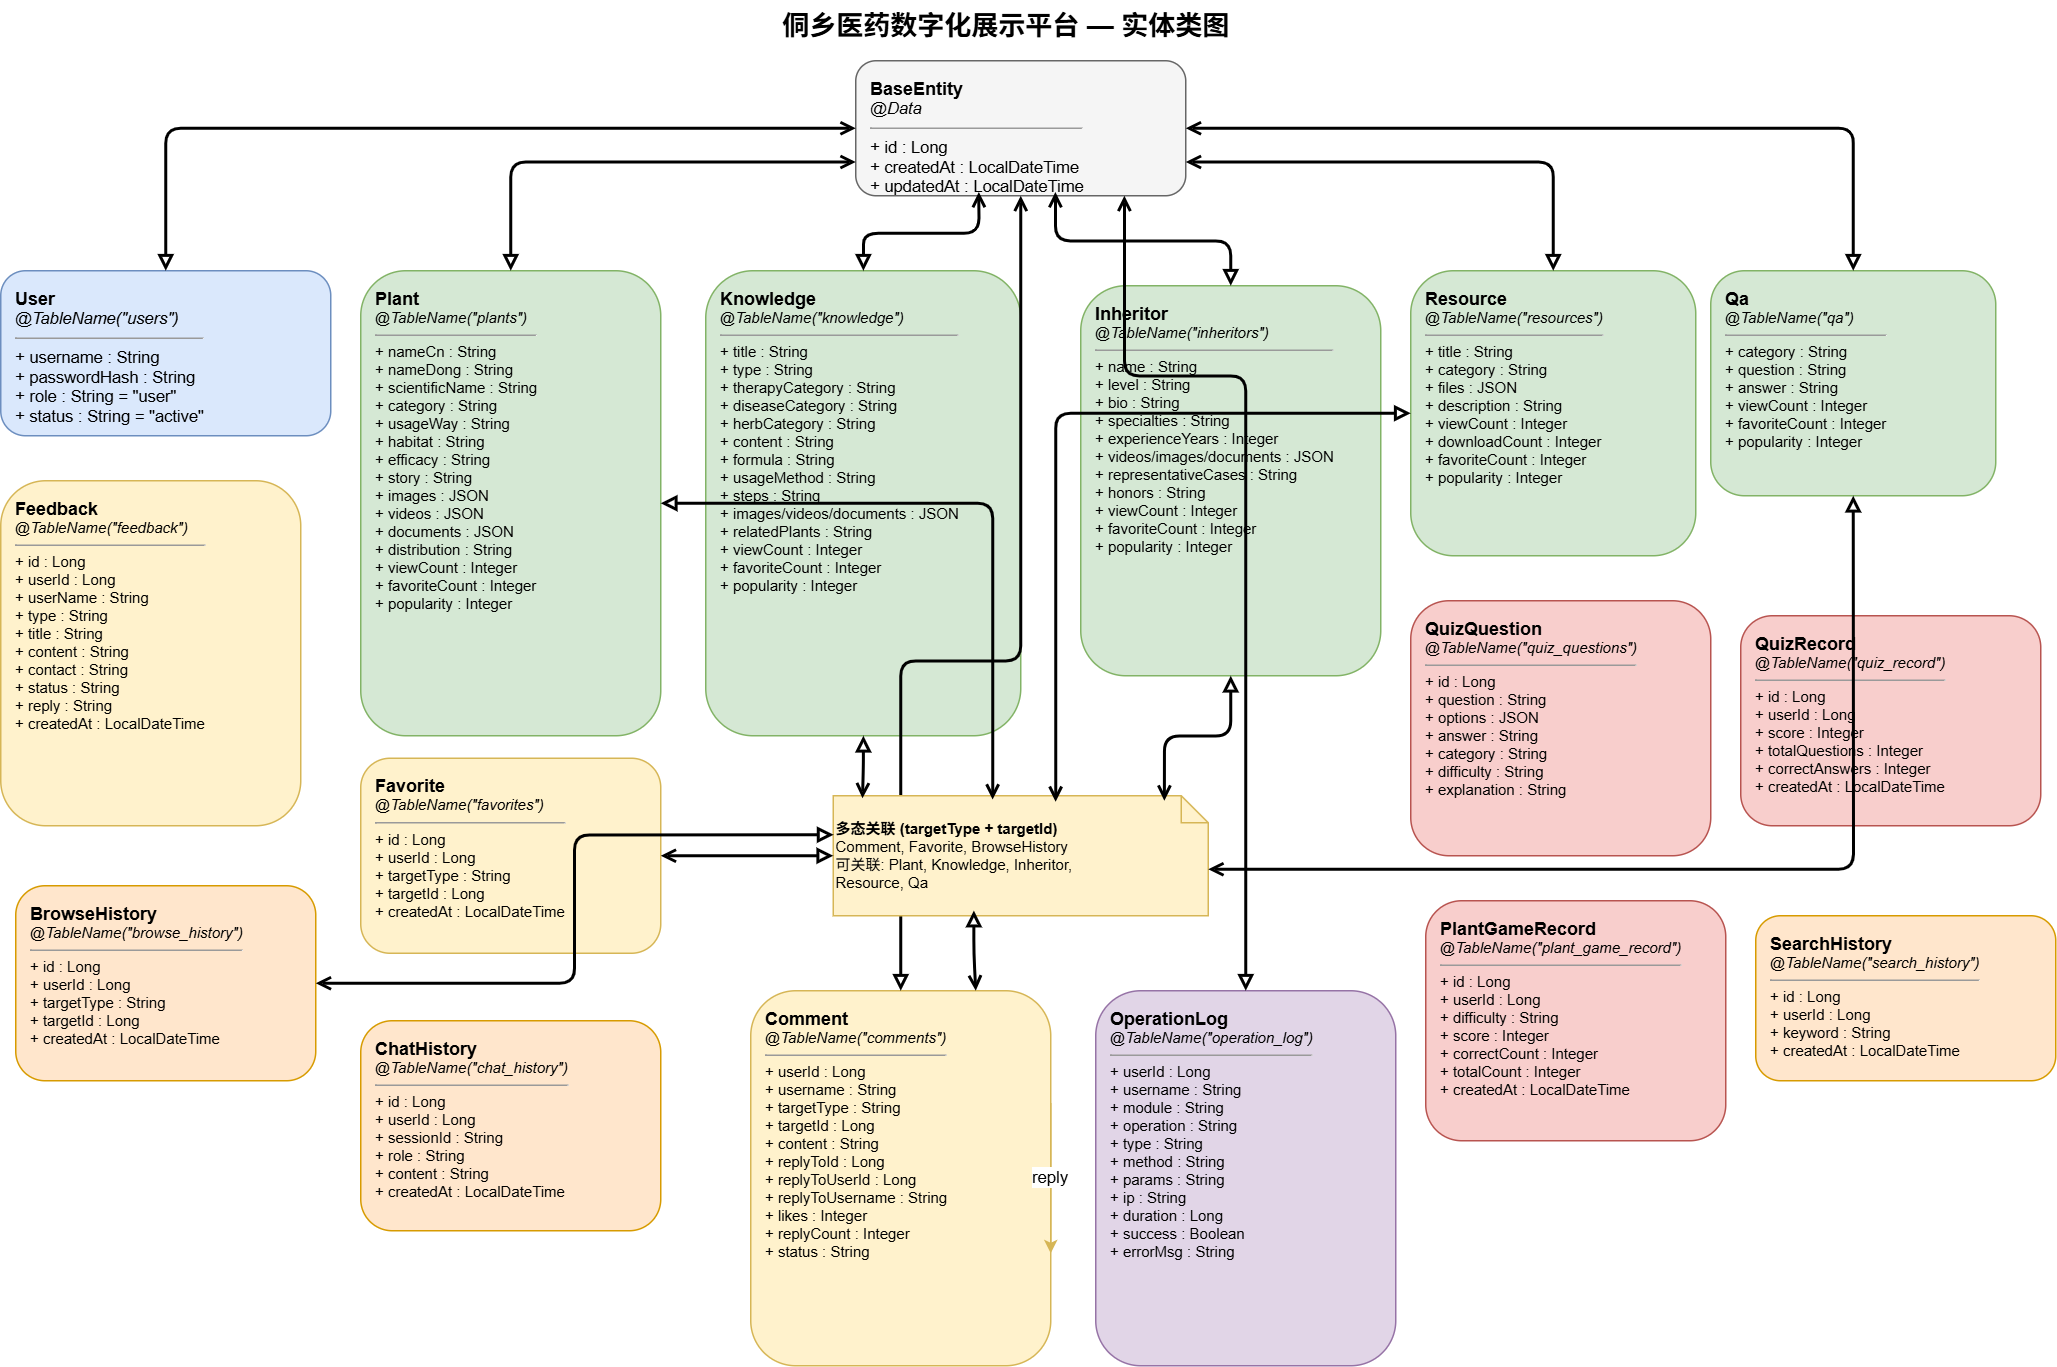

The diagram above was exported from draw.io. Its source (the exported page's mxGraphModel, read from the mxfile embedded in the PNG):
<mxGraphModel dx="1858" dy="1025" grid="1" gridSize="10" guides="1" tooltips="1" connect="1" arrows="1" fold="1" page="1" pageScale="1" pageWidth="1800" pageHeight="1200" math="0" shadow="0">
  <root>
    <mxCell id="0" />
    <mxCell id="1" parent="0" />
    <mxCell id="title" parent="1" style="text;html=1;fontSize=18;fontStyle=1;align=center;" value="侗乡医药数字化展示平台 — 实体类图" vertex="1">
      <mxGeometry height="35" width="500" x="500" y="10" as="geometry" />
    </mxCell>
    <mxCell id="BaseEntity" parent="1" style="rounded=1;whiteSpace=wrap;html=1;fillColor=#f5f5f5;strokeColor=#666666;fontSize=11;align=left;verticalAlign=top;spacingLeft=8;spacingTop=5;" value="&lt;b style='font-size:12px'&gt;BaseEntity&lt;/b&gt;&lt;br&gt;&lt;i&gt;@Data&lt;/i&gt;&lt;hr size='1'&gt;+ id : Long&lt;br&gt;+ createdAt : LocalDateTime&lt;br&gt;+ updatedAt : LocalDateTime" vertex="1">
      <mxGeometry height="90" width="220" x="650" y="50" as="geometry" />
    </mxCell>
    <mxCell id="User" parent="1" style="rounded=1;whiteSpace=wrap;html=1;fillColor=#dae8fc;strokeColor=#6c8ebf;fontSize=11;align=left;verticalAlign=top;spacingLeft=8;spacingTop=5;" value="&lt;b style='font-size:12px'&gt;User&lt;/b&gt;&lt;br&gt;&lt;i&gt;@TableName(&quot;users&quot;)&lt;/i&gt;&lt;hr size='1'&gt;+ username : String&lt;br&gt;+ passwordHash : String&lt;br&gt;+ role : String = &quot;user&quot;&lt;br&gt;+ status : String = &quot;active&quot;" vertex="1">
      <mxGeometry height="110" width="220" x="80" y="190" as="geometry" />
    </mxCell>
    <mxCell id="User_ext" edge="1" parent="1" source="User" style="edgeStyle=orthogonalEdgeStyle;rounded=1;strokeWidth=2;endArrow=open;endFill=0;startArrow=block;startFill=0;entryX=0;entryY=0.5;entryDx=0;entryDy=0;exitX=0.5;exitY=0;exitDx=0;exitDy=0;" target="BaseEntity">
      <mxGeometry relative="1" as="geometry" />
    </mxCell>
    <mxCell id="Plant" parent="1" style="rounded=1;whiteSpace=wrap;html=1;fillColor=#d5e8d4;strokeColor=#82b366;fontSize=10;align=left;verticalAlign=top;spacingLeft=8;spacingTop=5;" value="&lt;b style='font-size:12px'&gt;Plant&lt;/b&gt;&lt;br&gt;&lt;i&gt;@TableName(&quot;plants&quot;)&lt;/i&gt;&lt;hr size='1'&gt;+ nameCn : String&lt;br&gt;+ nameDong : String&lt;br&gt;+ scientificName : String&lt;br&gt;+ category : String&lt;br&gt;+ usageWay : String&lt;br&gt;+ habitat : String&lt;br&gt;+ efficacy : String&lt;br&gt;+ story : String&lt;br&gt;+ images : JSON&lt;br&gt;+ videos : JSON&lt;br&gt;+ documents : JSON&lt;br&gt;+ distribution : String&lt;br&gt;+ viewCount : Integer&lt;br&gt;+ favoriteCount : Integer&lt;br&gt;+ popularity : Integer" vertex="1">
      <mxGeometry height="310" width="200" x="320" y="190" as="geometry" />
    </mxCell>
    <mxCell id="Plant_ext" edge="1" parent="1" source="Plant" style="edgeStyle=orthogonalEdgeStyle;rounded=1;strokeWidth=2;endArrow=open;endFill=0;startArrow=block;startFill=0;entryX=0;entryY=0.75;entryDx=0;entryDy=0;exitX=0.5;exitY=0;exitDx=0;exitDy=0;" target="BaseEntity">
      <mxGeometry relative="1" as="geometry" />
    </mxCell>
    <mxCell id="Knowledge" parent="1" style="rounded=1;whiteSpace=wrap;html=1;fillColor=#d5e8d4;strokeColor=#82b366;fontSize=10;align=left;verticalAlign=top;spacingLeft=8;spacingTop=5;" value="&lt;b style='font-size:12px'&gt;Knowledge&lt;/b&gt;&lt;br&gt;&lt;i&gt;@TableName(&quot;knowledge&quot;)&lt;/i&gt;&lt;hr size='1'&gt;+ title : String&lt;br&gt;+ type : String&lt;br&gt;+ therapyCategory : String&lt;br&gt;+ diseaseCategory : String&lt;br&gt;+ herbCategory : String&lt;br&gt;+ content : String&lt;br&gt;+ formula : String&lt;br&gt;+ usageMethod : String&lt;br&gt;+ steps : String&lt;br&gt;+ images/videos/documents : JSON&lt;br&gt;+ relatedPlants : String&lt;br&gt;+ viewCount : Integer&lt;br&gt;+ favoriteCount : Integer&lt;br&gt;+ popularity : Integer" vertex="1">
      <mxGeometry height="310" width="210" x="550" y="190" as="geometry" />
    </mxCell>
    <mxCell id="Knowledge_ext" edge="1" parent="1" source="Knowledge" style="edgeStyle=orthogonalEdgeStyle;rounded=1;strokeWidth=2;endArrow=open;endFill=0;startArrow=block;startFill=0;entryX=0.373;entryY=0.972;entryDx=0;entryDy=0;entryPerimeter=0;" target="BaseEntity">
      <mxGeometry relative="1" as="geometry" />
    </mxCell>
    <mxCell id="Inheritor" parent="1" style="rounded=1;whiteSpace=wrap;html=1;fillColor=#d5e8d4;strokeColor=#82b366;fontSize=10;align=left;verticalAlign=top;spacingLeft=8;spacingTop=5;" value="&lt;b style='font-size:12px'&gt;Inheritor&lt;/b&gt;&lt;br&gt;&lt;i&gt;@TableName(&quot;inheritors&quot;)&lt;/i&gt;&lt;hr size='1'&gt;+ name : String&lt;br&gt;+ level : String&lt;br&gt;+ bio : String&lt;br&gt;+ specialties : String&lt;br&gt;+ experienceYears : Integer&lt;br&gt;+ videos/images/documents : JSON&lt;br&gt;+ representativeCases : String&lt;br&gt;+ honors : String&lt;br&gt;+ viewCount : Integer&lt;br&gt;+ favoriteCount : Integer&lt;br&gt;+ popularity : Integer" vertex="1">
      <mxGeometry height="260" width="200" x="800" y="200" as="geometry" />
    </mxCell>
    <mxCell id="Inheritor_ext" edge="1" parent="1" source="Inheritor" style="edgeStyle=orthogonalEdgeStyle;rounded=1;strokeWidth=2;endArrow=open;endFill=0;startArrow=block;startFill=0;entryX=0.605;entryY=0.972;entryDx=0;entryDy=0;entryPerimeter=0;" target="BaseEntity">
      <mxGeometry relative="1" as="geometry" />
    </mxCell>
    <mxCell id="Resource" parent="1" style="rounded=1;whiteSpace=wrap;html=1;fillColor=#d5e8d4;strokeColor=#82b366;fontSize=10;align=left;verticalAlign=top;spacingLeft=8;spacingTop=5;" value="&lt;b style='font-size:12px'&gt;Resource&lt;/b&gt;&lt;br&gt;&lt;i&gt;@TableName(&quot;resources&quot;)&lt;/i&gt;&lt;hr size='1'&gt;+ title : String&lt;br&gt;+ category : String&lt;br&gt;+ files : JSON&lt;br&gt;+ description : String&lt;br&gt;+ viewCount : Integer&lt;br&gt;+ downloadCount : Integer&lt;br&gt;+ favoriteCount : Integer&lt;br&gt;+ popularity : Integer" vertex="1">
      <mxGeometry height="190" width="190" x="1020" y="190" as="geometry" />
    </mxCell>
    <mxCell id="Resource_ext" edge="1" parent="1" source="Resource" style="edgeStyle=orthogonalEdgeStyle;rounded=1;strokeWidth=2;endArrow=open;endFill=0;startArrow=block;startFill=0;entryX=1;entryY=0.75;entryDx=0;entryDy=0;exitX=0.5;exitY=0;exitDx=0;exitDy=0;" target="BaseEntity">
      <mxGeometry relative="1" as="geometry" />
    </mxCell>
    <mxCell id="Qa" parent="1" style="rounded=1;whiteSpace=wrap;html=1;fillColor=#d5e8d4;strokeColor=#82b366;fontSize=10;align=left;verticalAlign=top;spacingLeft=8;spacingTop=5;" value="&lt;b style='font-size:12px'&gt;Qa&lt;/b&gt;&lt;br&gt;&lt;i&gt;@TableName(&quot;qa&quot;)&lt;/i&gt;&lt;hr size='1'&gt;+ category : String&lt;br&gt;+ question : String&lt;br&gt;+ answer : String&lt;br&gt;+ viewCount : Integer&lt;br&gt;+ favoriteCount : Integer&lt;br&gt;+ popularity : Integer" vertex="1">
      <mxGeometry height="150" width="190" x="1220" y="190" as="geometry" />
    </mxCell>
    <mxCell id="Qa_ext" edge="1" parent="1" source="Qa" style="edgeStyle=orthogonalEdgeStyle;rounded=1;strokeWidth=2;endArrow=open;endFill=0;startArrow=block;startFill=0;entryX=1;entryY=0.5;entryDx=0;entryDy=0;exitX=0.5;exitY=0;exitDx=0;exitDy=0;" target="BaseEntity">
      <mxGeometry relative="1" as="geometry" />
    </mxCell>
    <mxCell id="Comment" parent="1" style="rounded=1;whiteSpace=wrap;html=1;fillColor=#fff2cc;strokeColor=#d6b656;fontSize=10;align=left;verticalAlign=top;spacingLeft=8;spacingTop=5;" value="&lt;b style='font-size:12px'&gt;Comment&lt;/b&gt;&lt;br&gt;&lt;i&gt;@TableName(&quot;comments&quot;)&lt;/i&gt;&lt;hr size='1'&gt;+ userId : Long&lt;br&gt;+ username : String&lt;br&gt;+ targetType : String&lt;br&gt;+ targetId : Long&lt;br&gt;+ content : String&lt;br&gt;+ replyToId : Long&lt;br&gt;+ replyToUserId : Long&lt;br&gt;+ replyToUsername : String&lt;br&gt;+ likes : Integer&lt;br&gt;+ replyCount : Integer&lt;br&gt;+ status : String" vertex="1">
      <mxGeometry height="250" width="200" x="580" y="670" as="geometry" />
    </mxCell>
    <mxCell id="Comment_ext" edge="1" parent="1" source="Comment" style="edgeStyle=orthogonalEdgeStyle;rounded=1;strokeWidth=2;endArrow=open;endFill=0;startArrow=block;startFill=0;" target="BaseEntity">
      <mxGeometry relative="1" as="geometry">
        <Array as="points">
          <mxPoint x="680" y="450" />
          <mxPoint x="760" y="450" />
        </Array>
      </mxGeometry>
    </mxCell>
    <mxCell id="Comment_self" edge="1" parent="1" source="Comment" style="edgeStyle=orthogonalEdgeStyle;rounded=1;strokeWidth=1;strokeColor=#d6b656;exitX=1;exitY=0.3;exitDx=0;exitDy=0;entryX=1;entryY=0.7;entryDx=0;entryDy=0;" target="Comment" value="reply">
      <mxGeometry relative="1" as="geometry" />
    </mxCell>
    <mxCell id="Favorite" parent="1" style="rounded=1;whiteSpace=wrap;html=1;fillColor=#fff2cc;strokeColor=#d6b656;fontSize=10;align=left;verticalAlign=top;spacingLeft=8;spacingTop=5;" value="&lt;b style='font-size:12px'&gt;Favorite&lt;/b&gt;&lt;br&gt;&lt;i&gt;@TableName(&quot;favorites&quot;)&lt;/i&gt;&lt;hr size='1'&gt;+ id : Long&lt;br&gt;+ userId : Long&lt;br&gt;+ targetType : String&lt;br&gt;+ targetId : Long&lt;br&gt;+ createdAt : LocalDateTime" vertex="1">
      <mxGeometry height="130" width="200" x="320" y="515" as="geometry" />
    </mxCell>
    <mxCell id="Feedback" parent="1" style="rounded=1;whiteSpace=wrap;html=1;fillColor=#fff2cc;strokeColor=#d6b656;fontSize=10;align=left;verticalAlign=top;spacingLeft=8;spacingTop=5;" value="&lt;b style='font-size:12px'&gt;Feedback&lt;/b&gt;&lt;br&gt;&lt;i&gt;@TableName(&quot;feedback&quot;)&lt;/i&gt;&lt;hr size='1'&gt;+ id : Long&lt;br&gt;+ userId : Long&lt;br&gt;+ userName : String&lt;br&gt;+ type : String&lt;br&gt;+ title : String&lt;br&gt;+ content : String&lt;br&gt;+ contact : String&lt;br&gt;+ status : String&lt;br&gt;+ reply : String&lt;br&gt;+ createdAt : LocalDateTime" vertex="1">
      <mxGeometry height="230" width="200" x="80" y="330" as="geometry" />
    </mxCell>
    <mxCell id="OperationLog" parent="1" style="rounded=1;whiteSpace=wrap;html=1;fillColor=#e1d5e7;strokeColor=#9673a6;fontSize=10;align=left;verticalAlign=top;spacingLeft=8;spacingTop=5;" value="&lt;b style='font-size:12px'&gt;OperationLog&lt;/b&gt;&lt;br&gt;&lt;i&gt;@TableName(&quot;operation_log&quot;)&lt;/i&gt;&lt;hr size='1'&gt;+ userId : Long&lt;br&gt;+ username : String&lt;br&gt;+ module : String&lt;br&gt;+ operation : String&lt;br&gt;+ type : String&lt;br&gt;+ method : String&lt;br&gt;+ params : String&lt;br&gt;+ ip : String&lt;br&gt;+ duration : Long&lt;br&gt;+ success : Boolean&lt;br&gt;+ errorMsg : String" vertex="1">
      <mxGeometry height="250" width="200" x="810" y="670" as="geometry" />
    </mxCell>
    <mxCell id="OperationLog_ext" edge="1" parent="1" source="OperationLog" style="edgeStyle=orthogonalEdgeStyle;rounded=1;strokeWidth=2;endArrow=open;endFill=0;startArrow=block;startFill=0;" target="BaseEntity">
      <mxGeometry relative="1" as="geometry">
        <Array as="points">
          <mxPoint x="910" y="260" />
          <mxPoint x="829" y="260" />
        </Array>
        <mxPoint x="829" y="130" as="targetPoint" />
      </mxGeometry>
    </mxCell>
    <mxCell id="QuizQuestion" parent="1" style="rounded=1;whiteSpace=wrap;html=1;fillColor=#f8cecc;strokeColor=#b85450;fontSize=10;align=left;verticalAlign=top;spacingLeft=8;spacingTop=5;" value="&lt;b style='font-size:12px'&gt;QuizQuestion&lt;/b&gt;&lt;br&gt;&lt;i&gt;@TableName(&quot;quiz_questions&quot;)&lt;/i&gt;&lt;hr size='1'&gt;+ id : Long&lt;br&gt;+ question : String&lt;br&gt;+ options : JSON&lt;br&gt;+ answer : String&lt;br&gt;+ category : String&lt;br&gt;+ difficulty : String&lt;br&gt;+ explanation : String" vertex="1">
      <mxGeometry height="170" width="200" x="1020" y="410" as="geometry" />
    </mxCell>
    <mxCell id="QuizRecord" parent="1" style="rounded=1;whiteSpace=wrap;html=1;fillColor=#f8cecc;strokeColor=#b85450;fontSize=10;align=left;verticalAlign=top;spacingLeft=8;spacingTop=5;" value="&lt;b style='font-size:12px'&gt;QuizRecord&lt;/b&gt;&lt;br&gt;&lt;i&gt;@TableName(&quot;quiz_record&quot;)&lt;/i&gt;&lt;hr size='1'&gt;+ id : Long&lt;br&gt;+ userId : Long&lt;br&gt;+ score : Integer&lt;br&gt;+ totalQuestions : Integer&lt;br&gt;+ correctAnswers : Integer&lt;br&gt;+ createdAt : LocalDateTime" vertex="1">
      <mxGeometry height="140" width="200" x="1240" y="420" as="geometry" />
    </mxCell>
    <mxCell id="BrowseHistory" parent="1" style="rounded=1;whiteSpace=wrap;html=1;fillColor=#ffe6cc;strokeColor=#d79b00;fontSize=10;align=left;verticalAlign=top;spacingLeft=8;spacingTop=5;" value="&lt;b style='font-size:12px'&gt;BrowseHistory&lt;/b&gt;&lt;br&gt;&lt;i&gt;@TableName(&quot;browse_history&quot;)&lt;/i&gt;&lt;hr size='1'&gt;+ id : Long&lt;br&gt;+ userId : Long&lt;br&gt;+ targetType : String&lt;br&gt;+ targetId : Long&lt;br&gt;+ createdAt : LocalDateTime" vertex="1">
      <mxGeometry height="130" width="200" x="90" y="600" as="geometry" />
    </mxCell>
    <mxCell id="ChatHistory" parent="1" style="rounded=1;whiteSpace=wrap;html=1;fillColor=#ffe6cc;strokeColor=#d79b00;fontSize=10;align=left;verticalAlign=top;spacingLeft=8;spacingTop=5;" value="&lt;b style='font-size:12px'&gt;ChatHistory&lt;/b&gt;&lt;br&gt;&lt;i&gt;@TableName(&quot;chat_history&quot;)&lt;/i&gt;&lt;hr size='1'&gt;+ id : Long&lt;br&gt;+ userId : Long&lt;br&gt;+ sessionId : String&lt;br&gt;+ role : String&lt;br&gt;+ content : String&lt;br&gt;+ createdAt : LocalDateTime" vertex="1">
      <mxGeometry height="140" width="200" x="320" y="690" as="geometry" />
    </mxCell>
    <mxCell id="SearchHistory" parent="1" style="rounded=1;whiteSpace=wrap;html=1;fillColor=#ffe6cc;strokeColor=#d79b00;fontSize=10;align=left;verticalAlign=top;spacingLeft=8;spacingTop=5;" value="&lt;b style='font-size:12px'&gt;SearchHistory&lt;/b&gt;&lt;br&gt;&lt;i&gt;@TableName(&quot;search_history&quot;)&lt;/i&gt;&lt;hr size='1'&gt;+ id : Long&lt;br&gt;+ userId : Long&lt;br&gt;+ keyword : String&lt;br&gt;+ createdAt : LocalDateTime" vertex="1">
      <mxGeometry height="110" width="200" x="1250" y="620" as="geometry" />
    </mxCell>
    <mxCell id="PlantGameRecord" parent="1" style="rounded=1;whiteSpace=wrap;html=1;fillColor=#f8cecc;strokeColor=#b85450;fontSize=10;align=left;verticalAlign=top;spacingLeft=8;spacingTop=5;" value="&lt;b style='font-size:12px'&gt;PlantGameRecord&lt;/b&gt;&lt;br&gt;&lt;i&gt;@TableName(&quot;plant_game_record&quot;)&lt;/i&gt;&lt;hr size='1'&gt;+ id : Long&lt;br&gt;+ userId : Long&lt;br&gt;+ difficulty : String&lt;br&gt;+ score : Integer&lt;br&gt;+ correctCount : Integer&lt;br&gt;+ totalCount : Integer&lt;br&gt;+ createdAt : LocalDateTime" vertex="1">
      <mxGeometry height="160" width="200" x="1030" y="610" as="geometry" />
    </mxCell>
    <mxCell id="poly_note" parent="1" style="shape=note;whiteSpace=wrap;html=1;backgroundOutline=1;size=18;fillColor=#fff2cc;strokeColor=#d6b656;fontSize=10;align=left;" value="&lt;b&gt;多态关联 (targetType + targetId)&lt;/b&gt;&lt;br&gt;Comment, Favorite, BrowseHistory&lt;br&gt;可关联: Plant, Knowledge, Inheritor,&lt;br&gt;Resource, Qa" vertex="1">
      <mxGeometry height="80" width="250" x="635" y="540" as="geometry" />
    </mxCell>
    <mxCell id="HMlg5hELbFlxGQaHtkSC-1" edge="1" parent="1" source="Knowledge" style="edgeStyle=orthogonalEdgeStyle;rounded=1;strokeWidth=2;endArrow=open;endFill=0;startArrow=block;startFill=0;entryX=0.078;entryY=0.021;entryDx=0;entryDy=0;entryPerimeter=0;" target="poly_note">
      <mxGeometry relative="1" as="geometry">
        <mxPoint x="1115" y="1020" as="sourcePoint" />
        <mxPoint x="910" y="470" as="targetPoint" />
      </mxGeometry>
    </mxCell>
    <mxCell id="HMlg5hELbFlxGQaHtkSC-2" edge="1" parent="1" source="Plant" style="edgeStyle=orthogonalEdgeStyle;rounded=1;strokeWidth=2;endArrow=open;endFill=0;startArrow=block;startFill=0;entryX=0.425;entryY=0.032;entryDx=0;entryDy=0;entryPerimeter=0;" target="poly_note">
      <mxGeometry relative="1" as="geometry">
        <mxPoint x="790" y="530" as="sourcePoint" />
        <mxPoint x="890" y="540" as="targetPoint" />
      </mxGeometry>
    </mxCell>
    <mxCell id="HMlg5hELbFlxGQaHtkSC-4" edge="1" parent="1" source="Inheritor" style="edgeStyle=orthogonalEdgeStyle;rounded=1;strokeWidth=2;endArrow=open;endFill=0;startArrow=block;startFill=0;entryX=0.883;entryY=0.041;entryDx=0;entryDy=0;entryPerimeter=0;" target="poly_note">
      <mxGeometry relative="1" as="geometry">
        <mxPoint x="856" y="452" as="sourcePoint" />
        <mxPoint x="890" y="592" as="targetPoint" />
      </mxGeometry>
    </mxCell>
    <mxCell id="HMlg5hELbFlxGQaHtkSC-5" edge="1" parent="1" source="Resource" style="edgeStyle=orthogonalEdgeStyle;rounded=1;strokeWidth=2;endArrow=open;endFill=0;startArrow=block;startFill=0;exitX=0;exitY=0.5;exitDx=0;exitDy=0;entryX=0.593;entryY=0.051;entryDx=0;entryDy=0;entryPerimeter=0;" target="poly_note">
      <mxGeometry relative="1" as="geometry">
        <mxPoint x="880" y="460" as="sourcePoint" />
        <mxPoint x="880" y="550" as="targetPoint" />
      </mxGeometry>
    </mxCell>
    <mxCell id="HMlg5hELbFlxGQaHtkSC-6" edge="1" parent="1" source="Qa" style="edgeStyle=orthogonalEdgeStyle;rounded=1;strokeWidth=2;endArrow=open;endFill=0;startArrow=block;startFill=0;entryX=0;entryY=0;entryDx=250.00000000000003;entryDy=49;entryPerimeter=0;exitX=0.5;exitY=1;exitDx=0;exitDy=0;" target="poly_note">
      <mxGeometry relative="1" as="geometry">
        <mxPoint x="880" y="510" as="sourcePoint" />
        <mxPoint x="880" y="600" as="targetPoint" />
      </mxGeometry>
    </mxCell>
    <mxCell id="HMlg5hELbFlxGQaHtkSC-7" edge="1" parent="1" source="poly_note" style="edgeStyle=orthogonalEdgeStyle;rounded=1;strokeWidth=2;endArrow=open;endFill=0;startArrow=block;startFill=0;exitX=0.375;exitY=0.957;exitDx=0;exitDy=0;exitPerimeter=0;entryX=0.75;entryY=0;entryDx=0;entryDy=0;" target="Comment">
      <mxGeometry relative="1" as="geometry">
        <mxPoint x="730" y="670" as="sourcePoint" />
        <mxPoint x="650" y="700" as="targetPoint" />
      </mxGeometry>
    </mxCell>
    <mxCell id="HMlg5hELbFlxGQaHtkSC-8" edge="1" parent="1" source="poly_note" style="edgeStyle=orthogonalEdgeStyle;rounded=1;strokeWidth=2;endArrow=open;endFill=0;startArrow=block;startFill=0;entryX=1;entryY=0.5;entryDx=0;entryDy=0;exitX=0;exitY=0.5;exitDx=0;exitDy=0;exitPerimeter=0;" target="Favorite">
      <mxGeometry relative="1" as="geometry">
        <mxPoint x="680" y="570" as="sourcePoint" />
        <mxPoint x="680" y="612" as="targetPoint" />
      </mxGeometry>
    </mxCell>
    <mxCell id="HMlg5hELbFlxGQaHtkSC-9" edge="1" parent="1" source="poly_note" style="edgeStyle=orthogonalEdgeStyle;rounded=1;strokeWidth=2;endArrow=open;endFill=0;startArrow=block;startFill=0;exitX=0.001;exitY=0.325;exitDx=0;exitDy=0;exitPerimeter=0;" target="BrowseHistory">
      <mxGeometry relative="1" as="geometry">
        <mxPoint x="685" y="580" as="sourcePoint" />
        <mxPoint x="450" y="690" as="targetPoint" />
      </mxGeometry>
    </mxCell>
  </root>
</mxGraphModel>